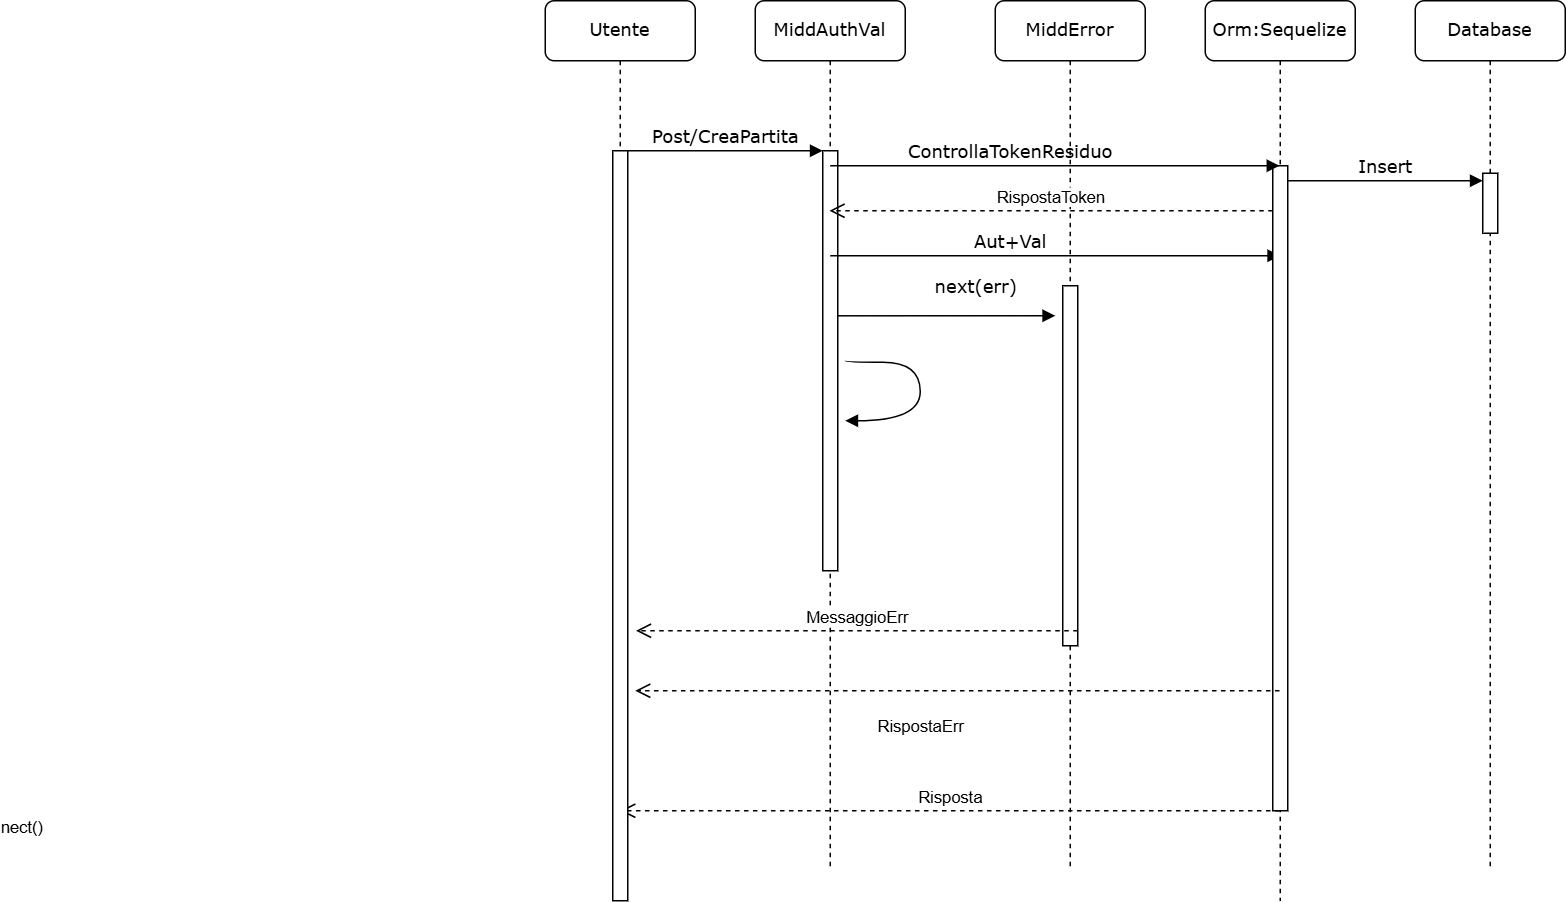

The diagram above was exported from draw.io. Its source (the exported page's mxGraphModel, read from the mxfile embedded in the PNG):
<mxGraphModel dx="2390" dy="522" grid="1" gridSize="10" guides="1" tooltips="1" connect="1" arrows="1" fold="1" page="1" pageScale="1" pageWidth="1100" pageHeight="850" background="none" math="0" shadow="0">
  <root>
    <mxCell id="0" />
    <mxCell id="1" parent="0" />
    <mxCell id="7baba1c4bc27f4b0-2" value="MiddAuthVal" style="shape=umlLifeline;perimeter=lifelinePerimeter;whiteSpace=wrap;html=1;container=1;collapsible=0;recursiveResize=0;outlineConnect=0;rounded=1;shadow=0;comic=0;labelBackgroundColor=none;strokeWidth=1;fontFamily=Verdana;fontSize=12;align=center;" parent="1" vertex="1">
      <mxGeometry x="240" y="80" width="100" height="580" as="geometry" />
    </mxCell>
    <mxCell id="7baba1c4bc27f4b0-10" value="" style="html=1;points=[];perimeter=orthogonalPerimeter;rounded=0;shadow=0;comic=0;labelBackgroundColor=none;strokeWidth=1;fontFamily=Verdana;fontSize=12;align=center;" parent="7baba1c4bc27f4b0-2" vertex="1">
      <mxGeometry x="45" y="100" width="10" height="280" as="geometry" />
    </mxCell>
    <mxCell id="q6YGuNW-plLJlK6nehYK-32" value="" style="html=1;verticalAlign=bottom;endArrow=block;labelBackgroundColor=none;fontFamily=Verdana;fontSize=12;edgeStyle=orthogonalEdgeStyle;elbow=vertical;curved=1;" edge="1" parent="7baba1c4bc27f4b0-2">
      <mxGeometry y="10" relative="1" as="geometry">
        <mxPoint x="60" y="240" as="sourcePoint" />
        <mxPoint x="60" y="280" as="targetPoint" />
        <Array as="points">
          <mxPoint x="60" y="241" />
          <mxPoint x="110" y="241" />
          <mxPoint x="110" y="280" />
        </Array>
        <mxPoint as="offset" />
      </mxGeometry>
    </mxCell>
    <mxCell id="q6YGuNW-plLJlK6nehYK-23" value="Risposta" style="html=1;verticalAlign=bottom;endArrow=open;dashed=1;endSize=8;curved=0;rounded=0;" edge="1" parent="7baba1c4bc27f4b0-2">
      <mxGeometry relative="1" as="geometry">
        <mxPoint x="349.5" y="540" as="sourcePoint" />
        <mxPoint x="-90" y="540" as="targetPoint" />
      </mxGeometry>
    </mxCell>
    <mxCell id="7baba1c4bc27f4b0-3" value="MiddError" style="shape=umlLifeline;perimeter=lifelinePerimeter;whiteSpace=wrap;html=1;container=1;collapsible=0;recursiveResize=0;outlineConnect=0;rounded=1;shadow=0;comic=0;labelBackgroundColor=none;strokeWidth=1;fontFamily=Verdana;fontSize=12;align=center;" parent="1" vertex="1">
      <mxGeometry x="400" y="80" width="100" height="580" as="geometry" />
    </mxCell>
    <mxCell id="7baba1c4bc27f4b0-13" value="" style="html=1;points=[];perimeter=orthogonalPerimeter;rounded=0;shadow=0;comic=0;labelBackgroundColor=none;strokeWidth=1;fontFamily=Verdana;fontSize=12;align=center;" parent="7baba1c4bc27f4b0-3" vertex="1">
      <mxGeometry x="45" y="190" width="10" height="240" as="geometry" />
    </mxCell>
    <mxCell id="7baba1c4bc27f4b0-14" value="next(err)" style="html=1;verticalAlign=bottom;endArrow=block;labelBackgroundColor=none;fontFamily=Verdana;fontSize=12;edgeStyle=elbowEdgeStyle;elbow=vertical;exitX=1;exitY=0.393;exitDx=0;exitDy=0;exitPerimeter=0;" parent="7baba1c4bc27f4b0-3" source="7baba1c4bc27f4b0-10" edge="1">
      <mxGeometry x="0.2667" y="10" relative="1" as="geometry">
        <mxPoint x="-105" y="190" as="sourcePoint" />
        <mxPoint x="40" y="210" as="targetPoint" />
        <Array as="points">
          <mxPoint y="210" />
        </Array>
        <mxPoint as="offset" />
      </mxGeometry>
    </mxCell>
    <mxCell id="q6YGuNW-plLJlK6nehYK-33" value="Aut+Val" style="html=1;verticalAlign=bottom;endArrow=block;labelBackgroundColor=none;fontFamily=Verdana;fontSize=12;edgeStyle=elbowEdgeStyle;elbow=vertical;" edge="1" parent="7baba1c4bc27f4b0-3">
      <mxGeometry x="-0.1987" relative="1" as="geometry">
        <mxPoint x="-110" y="170" as="sourcePoint" />
        <mxPoint x="190" y="170" as="targetPoint" />
        <mxPoint as="offset" />
      </mxGeometry>
    </mxCell>
    <mxCell id="7baba1c4bc27f4b0-4" value="Orm:Sequelize" style="shape=umlLifeline;perimeter=lifelinePerimeter;whiteSpace=wrap;html=1;container=1;collapsible=0;recursiveResize=0;outlineConnect=0;rounded=1;shadow=0;comic=0;labelBackgroundColor=none;strokeWidth=1;fontFamily=Verdana;fontSize=12;align=center;" parent="1" vertex="1">
      <mxGeometry x="540" y="80" width="100" height="600" as="geometry" />
    </mxCell>
    <mxCell id="7baba1c4bc27f4b0-16" value="" style="html=1;points=[];perimeter=orthogonalPerimeter;rounded=0;shadow=0;comic=0;labelBackgroundColor=none;strokeWidth=1;fontFamily=Verdana;fontSize=12;align=center;" parent="7baba1c4bc27f4b0-4" vertex="1">
      <mxGeometry x="45" y="110" width="10" height="430" as="geometry" />
    </mxCell>
    <mxCell id="q6YGuNW-plLJlK6nehYK-28" value="RispostaToken" style="html=1;verticalAlign=bottom;endArrow=open;dashed=1;endSize=8;curved=0;rounded=0;" edge="1" parent="7baba1c4bc27f4b0-4" target="7baba1c4bc27f4b0-2">
      <mxGeometry relative="1" as="geometry">
        <mxPoint x="45" y="140" as="sourcePoint" />
        <mxPoint x="-35" y="140" as="targetPoint" />
      </mxGeometry>
    </mxCell>
    <mxCell id="7baba1c4bc27f4b0-8" value="Utente" style="shape=umlLifeline;perimeter=lifelinePerimeter;whiteSpace=wrap;html=1;container=1;collapsible=0;recursiveResize=0;outlineConnect=0;rounded=1;shadow=0;comic=0;labelBackgroundColor=none;strokeWidth=1;fontFamily=Verdana;fontSize=12;align=center;" parent="1" vertex="1">
      <mxGeometry x="100" y="80" width="100" height="600" as="geometry" />
    </mxCell>
    <mxCell id="7baba1c4bc27f4b0-9" value="" style="html=1;points=[];perimeter=orthogonalPerimeter;rounded=0;shadow=0;comic=0;labelBackgroundColor=none;strokeWidth=1;fontFamily=Verdana;fontSize=12;align=center;" parent="7baba1c4bc27f4b0-8" vertex="1">
      <mxGeometry x="45" y="100" width="10" height="500" as="geometry" />
    </mxCell>
    <mxCell id="7baba1c4bc27f4b0-11" value="Post/CreaPartita" style="html=1;verticalAlign=bottom;endArrow=block;entryX=0;entryY=0;labelBackgroundColor=none;fontFamily=Verdana;fontSize=12;edgeStyle=elbowEdgeStyle;elbow=vertical;" parent="1" source="7baba1c4bc27f4b0-9" target="7baba1c4bc27f4b0-10" edge="1">
      <mxGeometry relative="1" as="geometry">
        <mxPoint x="220" y="190" as="sourcePoint" />
      </mxGeometry>
    </mxCell>
    <mxCell id="q6YGuNW-plLJlK6nehYK-17" value="Database" style="shape=umlLifeline;perimeter=lifelinePerimeter;whiteSpace=wrap;html=1;container=1;collapsible=0;recursiveResize=0;outlineConnect=0;rounded=1;shadow=0;comic=0;labelBackgroundColor=none;strokeWidth=1;fontFamily=Verdana;fontSize=12;align=center;" vertex="1" parent="1">
      <mxGeometry x="680" y="80" width="100" height="580" as="geometry" />
    </mxCell>
    <mxCell id="q6YGuNW-plLJlK6nehYK-18" value="" style="html=1;points=[];perimeter=orthogonalPerimeter;rounded=0;shadow=0;comic=0;labelBackgroundColor=none;strokeWidth=1;fontFamily=Verdana;fontSize=12;align=center;" vertex="1" parent="q6YGuNW-plLJlK6nehYK-17">
      <mxGeometry x="45" y="115" width="10" height="40" as="geometry" />
    </mxCell>
    <mxCell id="q6YGuNW-plLJlK6nehYK-22" value="Insert" style="html=1;verticalAlign=bottom;endArrow=block;entryX=0;entryY=0;labelBackgroundColor=none;fontFamily=Verdana;fontSize=12;edgeStyle=elbowEdgeStyle;elbow=vertical;" edge="1" parent="q6YGuNW-plLJlK6nehYK-17">
      <mxGeometry relative="1" as="geometry">
        <mxPoint x="-85" y="120" as="sourcePoint" />
        <mxPoint x="45" y="120" as="targetPoint" />
      </mxGeometry>
    </mxCell>
    <mxCell id="q6YGuNW-plLJlK6nehYK-19" value="ControllaTokenResiduo" style="html=1;verticalAlign=bottom;endArrow=block;labelBackgroundColor=none;fontFamily=Verdana;fontSize=12;edgeStyle=elbowEdgeStyle;elbow=vertical;" edge="1" parent="1" target="7baba1c4bc27f4b0-4">
      <mxGeometry x="-0.1987" relative="1" as="geometry">
        <mxPoint x="290" y="190" as="sourcePoint" />
        <mxPoint x="420" y="190" as="targetPoint" />
        <mxPoint as="offset" />
      </mxGeometry>
    </mxCell>
    <mxCell id="q6YGuNW-plLJlK6nehYK-24" value="nect()" style="html=1;verticalAlign=bottom;endArrow=open;dashed=1;endSize=8;curved=0;rounded=0;" edge="1" parent="1" source="7baba1c4bc27f4b0-4">
      <mxGeometry x="1" y="422" relative="1" as="geometry">
        <mxPoint x="550" y="540" as="sourcePoint" />
        <mxPoint x="160" y="540" as="targetPoint" />
        <mxPoint x="-409" y="-322" as="offset" />
      </mxGeometry>
    </mxCell>
    <mxCell id="q6YGuNW-plLJlK6nehYK-9" value="MessaggioErr" style="html=1;verticalAlign=bottom;endArrow=open;dashed=1;endSize=8;curved=0;rounded=0;" edge="1" parent="1">
      <mxGeometry relative="1" as="geometry">
        <mxPoint x="455" y="500" as="sourcePoint" />
        <mxPoint x="160.5" y="500" as="targetPoint" />
        <Array as="points">
          <mxPoint x="325.5" y="500" />
        </Array>
      </mxGeometry>
    </mxCell>
    <mxCell id="q6YGuNW-plLJlK6nehYK-34" value="&lt;div style=&quot;text-align: center;&quot;&gt;&lt;span style=&quot;color: light-dark(rgb(0, 0, 0), rgb(255, 255, 255)); font-size: 11px; text-wrap-mode: nowrap; background-color: rgb(255, 255, 255);&quot;&gt;RispostaErr&lt;/span&gt;&lt;/div&gt;" style="text;whiteSpace=wrap;html=1;" vertex="1" parent="1">
      <mxGeometry x="320" y="550" width="80" height="40" as="geometry" />
    </mxCell>
  </root>
</mxGraphModel>